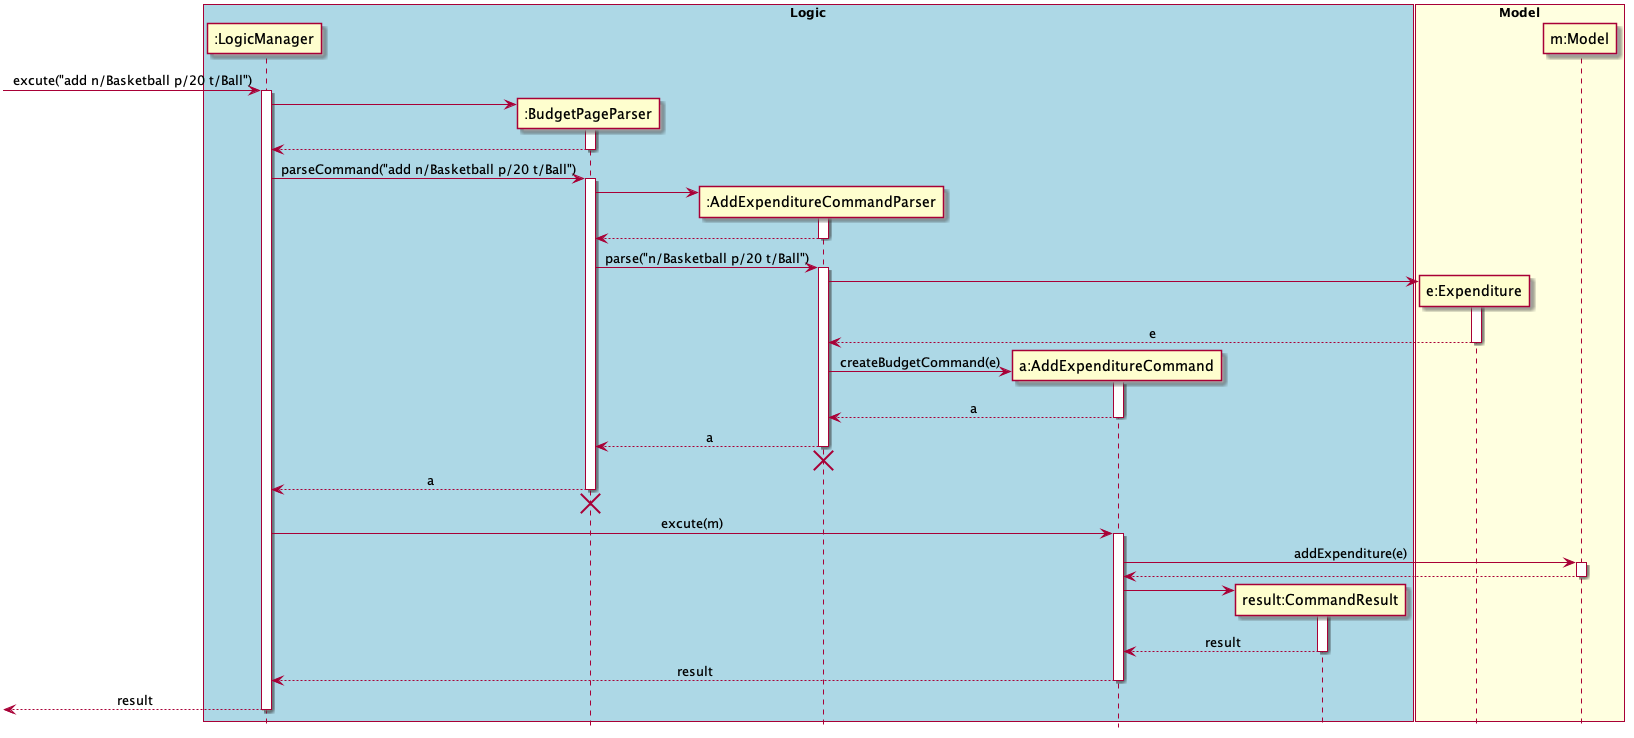

The diagram above was rendered by PlantUML. Its source (embedded in the PNG):
@startuml
skinparam Sequence {
    MessageAlign center
}
hide footbox
box "Logic" #LightBlue
participant ":LogicManager" as LM
participant ":BudgetPageParser" as BPP
participant ":AddExpenditureCommandParser" as AECP
participant "a:AddExpenditureCommand" as AEC
participant "result:CommandResult" as CR
end box

box "Model" #LightYellow
participant "e:Expenditure" as Expenditure
participant "m:Model" as M
end box

[-> LM : excute("add n/Basketball p/20 t/Ball")
activate LM
create BPP
LM -> BPP
activate BPP
LM <-- BPP

deactivate BPP
LM -> BPP : parseCommand("add n/Basketball p/20 t/Ball")
activate BPP

create AECP
BPP -> AECP
activate AECP
BPP <-- AECP
deactivate AECP
BPP -> AECP : parse("n/Basketball p/20 t/Ball")
activate AECP

create Expenditure
AECP -> Expenditure
activate Expenditure
AECP <-- Expenditure : e
deactivate Expenditure

create AEC
AECP -> AEC : createBudgetCommand(e)
activate AEC
AECP <-- AEC : a
deactivate AEC
BPP <-- AECP : a
deactivate AECP
BPP <-[hidden]- AECP
destroy AECP

deactivate AECP
LM <-- BPP : a
deactivate BPP
LM <-[hidden]- BPP
destroy BPP

LM -> AEC: excute(m)

activate AEC
AEC -> M : addExpenditure(e)
activate M
AEC <-- M
deactivate M

create CR
AEC -> CR
activate CR
AEC <-- CR : result
deactivate CR

LM <-- AEC: result
deactivate AEC
[<-- LM : result
deactivate LM

@enduml